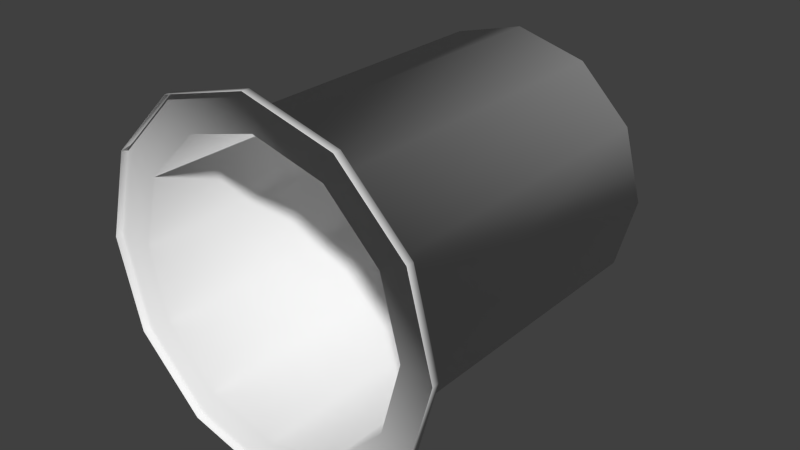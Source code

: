 # Source: TopHat.blend  (saved by Blender 2.74.0; exported with 4.5.12 LTS)
import bpy
from mathutils import Matrix  # noqa: F401  (used for matrix-valued properties, if any)

bpy.ops.wm.read_factory_settings(use_empty=True)
scene = bpy.context.scene
scene.name = 'Scene'

# ---- collections
col_collection_1 = bpy.data.collections.new('Collection 1'); scene.collection.children.link(col_collection_1)

# ---- world
world_world = bpy.data.worlds.new('World'); scene.world = world_world
world_world.color = (0.05088, 0.05088, 0.05088)
world_world.use_sun_shadow = False
world_world.sun_shadow_jitter_overblur = 0.0
world_world.cycles.sampling_method = 'MANUAL'
world_world.cycles.sample_map_resolution = 256

# ---- meshes
me_circle = bpy.data.meshes.new('Circle')
me_circle.from_pydata([(0.0, -0.3403, -1.0), (-0.5, -0.3403, -0.866), (-0.866, -0.3403, -0.5), (-1.0, -0.3403, 4.371e-08), (-0.866, -0.3403, 0.5), (-0.5, -0.3403, 0.866), (-1.51e-07, -0.3403, 1.0), (0.5, -0.3403, 0.866), (0.866, -0.3403, 0.5), (1.0, -0.3403, 4.649e-07), (0.866, -0.3403, -0.5), (0.5, -0.3403, -0.866), (0.0, -0.2975, -1.0), (-0.5, -0.2975, -0.866), (-0.866, -0.2975, -0.5), (-1.0, -0.2975, 4.184e-08), (-0.866, -0.2975, 0.5), (-0.5, -0.2975, 0.866), (-1.51e-07, -0.2975, 1.0), (0.5, -0.2975, 0.866), (0.866, -0.2975, 0.5), (1.0, -0.2975, 4.63e-07), (0.866, -0.2975, -0.5), (0.5, -0.2975, -0.866), (0.0, -0.2975, -0.8001), (-0.4, -0.2975, -0.6929), (-0.6929, -0.2975, -0.4), (-0.8001, -0.2975, 3.31e-08), (-0.6929, -0.2975, 0.4), (-0.4, -0.2975, 0.6929), (-1.208e-07, -0.2975, 0.8001), (0.4, -0.2975, 0.6929), (0.6929, -0.2975, 0.4), (0.8001, -0.2975, 3.701e-07), (0.6929, -0.2975, -0.4), (0.4, -0.2975, -0.6929), (0.0, 1.661, -0.8001), (-0.4, 1.661, -0.6929), (-0.6929, 1.661, -0.4), (-0.8001, 1.661, -5.25e-08), (-0.6929, 1.661, 0.4), (-0.4, 1.661, 0.6929), (-1.208e-07, 1.661, 0.8001), (0.4, 1.661, 0.6929), (0.6929, 1.661, 0.4), (0.8001, 1.661, 2.845e-07), (0.6929, 1.661, -0.4), (0.4, 1.661, -0.6929), (-0.3643, 1.661, -0.1952), (-0.2179, 1.661, 0.3512), (0.2179, 1.661, -0.3512), (0.3643, 1.661, 0.1952)], [], [(0, 12, 23, 11), (11, 23, 22, 10), (10, 22, 21, 9), (9, 21, 20, 8), (8, 20, 19, 7), (7, 19, 18, 6), (6, 18, 17, 5), (5, 17, 16, 4), (4, 16, 15, 3), (3, 15, 14, 2), (2, 14, 13, 1), (1, 13, 12, 0), (12, 24, 35, 23), (23, 35, 34, 22), (22, 34, 33, 21), (21, 33, 32, 20), (20, 32, 31, 19), (19, 31, 30, 18), (18, 30, 29, 17), (17, 29, 28, 16), (16, 28, 27, 15), (15, 27, 26, 14), (14, 26, 25, 13), (13, 25, 24, 12), (24, 36, 47, 35), (35, 47, 46, 34), (34, 46, 45, 33), (33, 45, 44, 32), (32, 44, 43, 31), (31, 43, 42, 30), (30, 42, 41, 29), (29, 41, 40, 28), (28, 40, 39, 27), (27, 39, 38, 26), (26, 38, 37, 25), (25, 37, 36, 24), (38, 39, 48, 37), (37, 48, 50, 36), (36, 50, 46, 47), (39, 40, 49, 48), (48, 49, 51, 50), (50, 51, 45, 46), (40, 41, 42, 49), (49, 42, 43, 51), (51, 43, 44, 45)])
me_circle.polygons.foreach_set('use_smooth', [True] * 45)
me_circle.use_remesh_preserve_volume = False
me_circle.use_remesh_preserve_attributes = False
me_circle.use_mirror_vertex_groups = False
me_circle.update()

# ---- objects
ob_circle = bpy.data.objects.new('Circle', me_circle)

# ---- transforms, parenting, visibility, modifiers, constraints
ob_circle.location = (-3.327e-07, -1.377e-07, 1.688)
ob_circle.scale = (0.4408, 0.4408, 0.4408)
ob_circle.lineart.crease_threshold = 0.0

# ---- collection membership
col_collection_1.objects.link(ob_circle)

# ---- scene / render settings (as saved in the file)
scene.frame_start = 86; scene.frame_end = 112; scene.frame_set(0)
scene.render.engine = 'CYCLES'
scene.render.resolution_percentage = 50
scene.render.dither_intensity = 0.0
scene.cycles.use_denoising = False
scene.cycles.samples = 10
scene.cycles.sampling_pattern = 'TABULATED_SOBOL'
scene.cycles.light_sampling_threshold = 0.0
scene.cycles.use_adaptive_sampling = False
scene.cycles.use_light_tree = False
scene.cycles.blur_glossy = 0.0
scene.cycles.pixel_filter_type = 'GAUSSIAN'
scene.cycles.sample_clamp_indirect = 0.0
scene.view_settings.view_transform = 'Standard'
bpy.context.view_layer.update()

# ---- added for rendering (the .blend has no active camera and no usable light): camera, sun
cam_auto = bpy.data.cameras.new('AutoCamera')
cam_auto.lens = 50.0
cam_auto.sensor_width = 36.0
cam_auto.clip_end = 1000.0
ob_auto_camera = bpy.data.objects.new('AutoCamera', cam_auto)
scene.collection.objects.link(ob_auto_camera)
ob_auto_camera.location = (1.41313, -1.4047, 2.81801)
ob_auto_camera.rotation_euler = (1.09748, -7.21219e-08, 0.694738)
scene.camera = ob_auto_camera
light_auto_sun = bpy.data.lights.new('AutoSun', 'SUN')
light_auto_sun.energy = 3.0
light_auto_sun.angle = 0.0523599
ob_auto_sun = bpy.data.objects.new('AutoSun', light_auto_sun)
scene.collection.objects.link(ob_auto_sun)
ob_auto_sun.rotation_euler = (0.872665, 0.174533, 0.523599)
bpy.context.view_layer.update()
